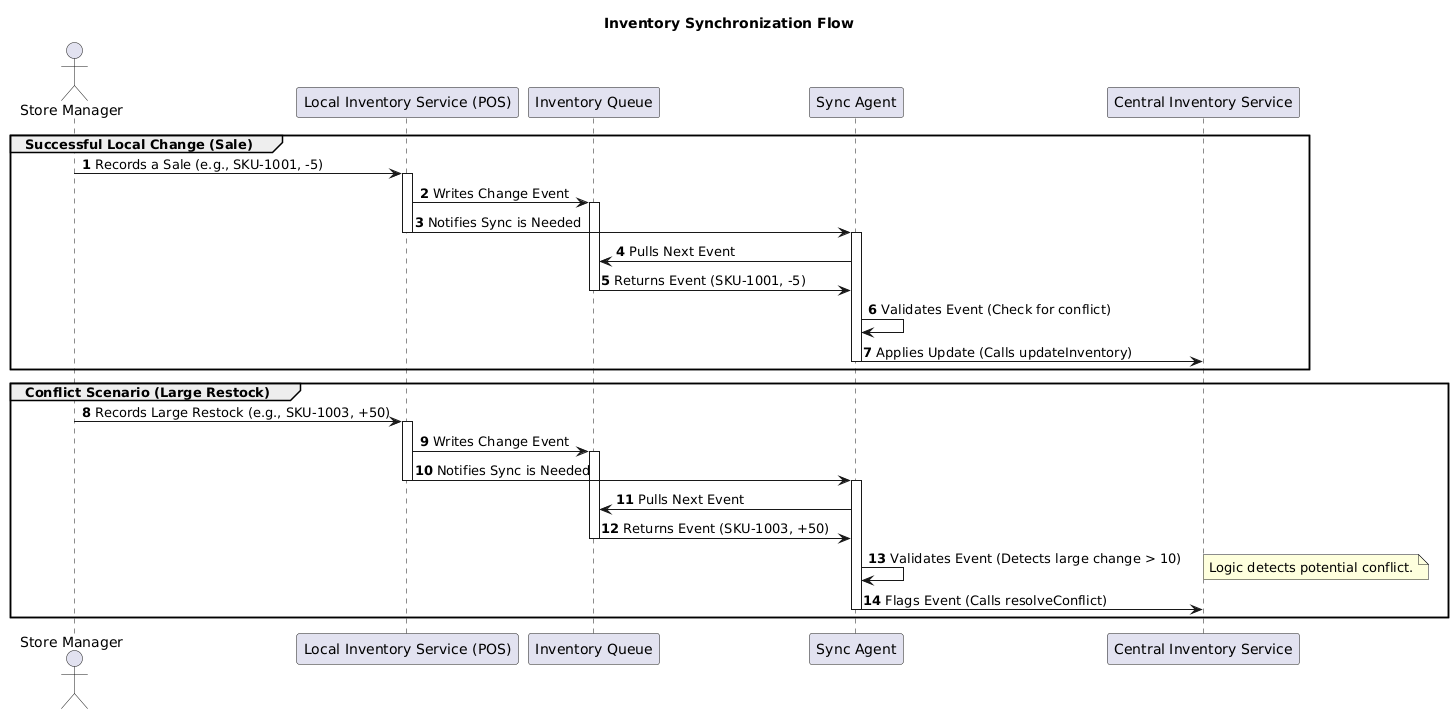

The diagram above was rendered by PlantUML. Its source (embedded in the PNG):
@startuml
title Inventory Synchronization Flow

actor "Store Manager" as User

participant "Local Inventory Service (POS)" as LIS
participant "Inventory Queue" as EQ
participant "Sync Agent" as SA
participant "Central Inventory Service" as CIS

autonumber

' --- Scenario 1: Successful Sale and Update ---
group Successful Local Change (Sale)
    User -> LIS : Records a Sale (e.g., SKU-1001, -5)
    activate LIS

    LIS -> EQ : Writes Change Event
    activate EQ

    LIS -> SA : Notifies Sync is Needed
    deactivate LIS
    activate SA

    ' Sync Agent begins processing
    SA -> EQ : Pulls Next Event
    SA <- EQ : Returns Event (SKU-1001, -5)
    deactivate EQ

    SA -> SA : Validates Event (Check for conflict)

    SA -> CIS : Applies Update (Calls updateInventory)
    deactivate CIS

    deactivate SA
end

' --- Scenario 2: Change Triggers Conflict Resolution ---
group Conflict Scenario (Large Restock)
    User -> LIS : Records Large Restock (e.g., SKU-1003, +50)
    activate LIS

    LIS -> EQ : Writes Change Event
    activate EQ

    LIS -> SA : Notifies Sync is Needed
    deactivate LIS
    activate SA

    ' Sync Agent begins processing
    SA -> EQ : Pulls Next Event
    SA <- EQ : Returns Event (SKU-1003, +50)
    deactivate EQ

    SA -> SA : Validates Event (Detects large change > 10)
    note right : Logic detects potential conflict.

    SA -> CIS : Flags Event (Calls resolveConflict)
    deactivate CIS
    deactivate SA
end
@enduml